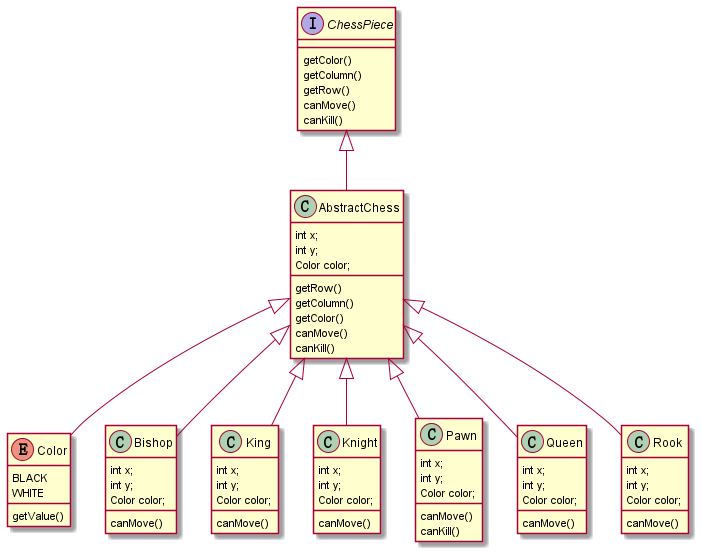

The diagram above was rendered by PlantUML. Its source (embedded in the PNG):
@startuml
'https://plantuml.com/class-diagram

abstract class AbstractChess
interface ChessPiece
enum Color
class Bishop
class King
class Knight
class Pawn
class Queen
class Rook

ChessPiece <|-- AbstractChess

AbstractChess <|-- Bishop
AbstractChess <|-- King
AbstractChess <|-- Queen
AbstractChess <|-- Knight
AbstractChess <|-- Pawn
AbstractChess <|-- Rook
AbstractChess <|-- Color

interface ChessPiece {
getColor()
getColumn()
getRow()
canMove()
canKill()
}

class AbstractChess {
int x;
int y;
Color color;
getRow()
getColumn()
getColor()
canMove()
canKill()
}

enum Color {
BLACK
WHITE
getValue()
}

class Bishop {
int x;
int y;
Color color;
canMove()
}

class Queen {
int x;
int y;
Color color;
canMove()
}

class King {
int x;
int y;
Color color;
canMove()
}

class Rook {
int x;
int y;
Color color;
canMove()
}

class Knight {
int x;
int y;
Color color;
canMove()
}

class Pawn {
int x;
int y;
Color color;
canMove()
canKill()
}
@enduml